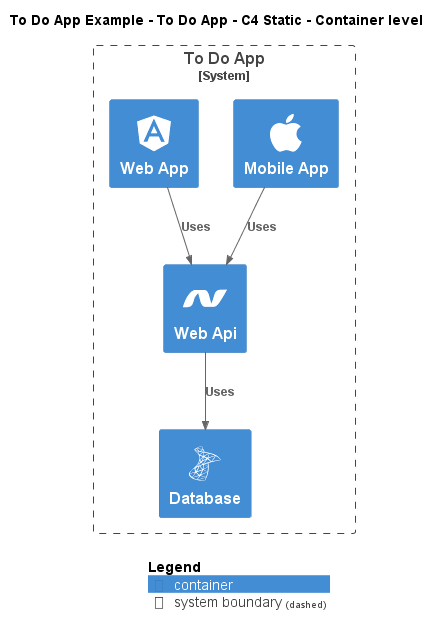

The diagram above was rendered by PlantUML. Its source (embedded in the PNG):
@startuml
!include ..\..\..\.c4s\C4_Container.puml

!define ICONS https://raw.githubusercontent.com/tupadr3/plantuml-icon-font-sprites/refs/heads/main/icons

!include ICONS/devicons/msql_server.puml
!include ICONS/devicons/dotnet.puml
!include ICONS/font-awesome-5/apple.puml
!include ICONS/devicons/angular.puml

AddElementTag("c4interflow:lifecycle:new", $bgColor=green, $fontColor=#ffffff, $borderColor=green, $shadowing="False")
AddElementTag("c4interflow:lifecycle:changed", $bgColor=orange, $fontColor=#ffffff, $borderColor=orange, $shadowing="False")
AddElementTag("c4interflow:lifecycle:removed", $bgColor=red, $fontColor=#ffffff, $borderColor=red, $shadowing="False")

AddRelTag("c4interflow:lifecycle:new", $textColor=green, $lineColor=green)
AddRelTag("c4interflow:lifecycle:changed", $textColor=orange, $lineColor=orange)
AddRelTag("c4interflow:lifecycle:removed", $textColor=red, $lineColor=red)

SHOW_PERSON_PORTRAIT()
LAYOUT_TOP_DOWN()

skinparam linetype polyline

title To Do App Example - To Do App - C4 Static - Container level


System_Boundary(ToDoAppExample.SoftwareSystems.ToDoApp, "To Do App") {
    Container(ToDoAppExample.SoftwareSystems.ToDoApp.Containers.Database, "Database", "", "", "msql_server")
    Container(ToDoAppExample.SoftwareSystems.ToDoApp.Containers.WebApi, "Web Api", "", "", "dotnet")
    Container(ToDoAppExample.SoftwareSystems.ToDoApp.Containers.MobileApp, "Mobile App", "", "", "apple")
    Container(ToDoAppExample.SoftwareSystems.ToDoApp.Containers.WebApp, "Web App", "", "", "angular")
}

Rel(ToDoAppExample.SoftwareSystems.ToDoApp.Containers.WebApi, ToDoAppExample.SoftwareSystems.ToDoApp.Containers.Database, "Uses")
Rel(ToDoAppExample.SoftwareSystems.ToDoApp.Containers.MobileApp, ToDoAppExample.SoftwareSystems.ToDoApp.Containers.WebApi, "Uses")
Rel(ToDoAppExample.SoftwareSystems.ToDoApp.Containers.WebApp, ToDoAppExample.SoftwareSystems.ToDoApp.Containers.WebApi, "Uses")


SHOW_LEGEND()
@enduml